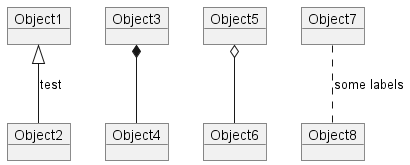

The diagram above was rendered by PlantUML. Its source (embedded in the PNG):
@startuml
object Object1
object Object2
object Object3
object Object4
object Object5
object Object6
object Object7
object Object8
 
Object1 <|-- Object2 : test
Object3 *-- Object4
Object5 o-- Object6
Object7 .. Object8 : some labels
@enduml